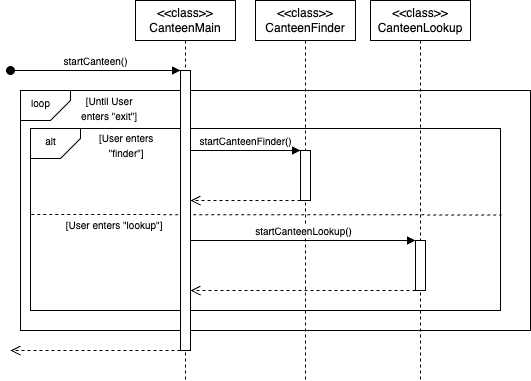

The diagram above was exported from draw.io. Its source (the exported page's mxGraphModel, read from the mxfile embedded in the PNG):
<mxGraphModel dx="948" dy="732" grid="1" gridSize="10" guides="1" tooltips="1" connect="1" arrows="1" fold="1" page="1" pageScale="1" pageWidth="850" pageHeight="1100" math="0" shadow="0">
  <root>
    <mxCell id="0" />
    <mxCell id="1" parent="0" />
    <mxCell id="NhmgWQ6uoELAHFIXynQV-1" value="" style="rounded=0;whiteSpace=wrap;html=1;" parent="1" vertex="1">
      <mxGeometry x="90" y="130" width="510" height="240" as="geometry" />
    </mxCell>
    <mxCell id="NhmgWQ6uoELAHFIXynQV-5" value="" style="rounded=0;whiteSpace=wrap;html=1;" parent="1" vertex="1">
      <mxGeometry x="100" y="168" width="470" height="182" as="geometry" />
    </mxCell>
    <mxCell id="NhmgWQ6uoELAHFIXynQV-6" value="" style="shape=card;whiteSpace=wrap;html=1;rotation=90;flipV=0;flipH=1;size=20;" parent="1" vertex="1">
      <mxGeometry x="110" y="158" width="30" height="50" as="geometry" />
    </mxCell>
    <mxCell id="NhmgWQ6uoELAHFIXynQV-7" value="&lt;font style=&quot;font-size: 10px;&quot;&gt;alt&lt;/font&gt;" style="text;html=1;align=center;verticalAlign=middle;resizable=0;points=[];autosize=1;strokeColor=none;fillColor=none;" parent="1" vertex="1">
      <mxGeometry x="105" y="166" width="30" height="30" as="geometry" />
    </mxCell>
    <mxCell id="NhmgWQ6uoELAHFIXynQV-8" value="&lt;font style=&quot;font-size: 10px;&quot;&gt;&lt;font style=&quot;&quot;&gt;[User enters&amp;nbsp;&lt;/font&gt;&lt;/font&gt;&lt;div&gt;&lt;font style=&quot;font-size: 10px;&quot;&gt;&lt;span style=&quot;background-color: transparent; color: light-dark(rgb(0, 0, 0), rgb(255, 255, 255));&quot;&gt;&quot;finder&quot;]&amp;nbsp;&lt;/span&gt;&lt;/font&gt;&lt;/div&gt;" style="text;html=1;align=center;verticalAlign=middle;resizable=0;points=[];autosize=1;strokeColor=none;fillColor=none;" parent="1" vertex="1">
      <mxGeometry x="157" y="165" width="80" height="40" as="geometry" />
    </mxCell>
    <mxCell id="NhmgWQ6uoELAHFIXynQV-10" value="" style="endArrow=none;dashed=1;html=1;rounded=0;entryX=1.002;entryY=0.475;entryDx=0;entryDy=0;entryPerimeter=0;exitX=0.002;exitY=0.445;exitDx=0;exitDy=0;exitPerimeter=0;" parent="1" target="NhmgWQ6uoELAHFIXynQV-5" edge="1">
      <mxGeometry width="50" height="50" relative="1" as="geometry">
        <mxPoint x="100.77999999999997" y="254" as="sourcePoint" />
        <mxPoint x="489.22" y="254.00000000006" as="targetPoint" />
      </mxGeometry>
    </mxCell>
    <mxCell id="aM9ryv3xv72pqoxQDRHE-1" value="&lt;div&gt;&amp;lt;&amp;lt;class&amp;gt;&amp;gt;&lt;/div&gt;CanteenMain" style="shape=umlLifeline;perimeter=lifelinePerimeter;whiteSpace=wrap;html=1;container=0;dropTarget=0;collapsible=0;recursiveResize=0;outlineConnect=0;portConstraint=eastwest;newEdgeStyle={&quot;edgeStyle&quot;:&quot;elbowEdgeStyle&quot;,&quot;elbow&quot;:&quot;vertical&quot;,&quot;curved&quot;:0,&quot;rounded&quot;:0};" parent="1" vertex="1">
      <mxGeometry x="205" y="40" width="100" height="380" as="geometry" />
    </mxCell>
    <mxCell id="aM9ryv3xv72pqoxQDRHE-2" value="" style="html=1;points=[];perimeter=orthogonalPerimeter;outlineConnect=0;targetShapes=umlLifeline;portConstraint=eastwest;newEdgeStyle={&quot;edgeStyle&quot;:&quot;elbowEdgeStyle&quot;,&quot;elbow&quot;:&quot;vertical&quot;,&quot;curved&quot;:0,&quot;rounded&quot;:0};" parent="aM9ryv3xv72pqoxQDRHE-1" vertex="1">
      <mxGeometry x="45" y="70" width="10" height="280" as="geometry" />
    </mxCell>
    <mxCell id="aM9ryv3xv72pqoxQDRHE-3" value="&lt;font style=&quot;font-size: 10px;&quot;&gt;startCanteen()&lt;/font&gt;" style="html=1;verticalAlign=bottom;startArrow=oval;endArrow=block;startSize=8;edgeStyle=elbowEdgeStyle;elbow=vertical;curved=0;rounded=0;labelBackgroundColor=none;" parent="aM9ryv3xv72pqoxQDRHE-1" target="aM9ryv3xv72pqoxQDRHE-2" edge="1">
      <mxGeometry relative="1" as="geometry">
        <mxPoint x="-125" y="70" as="sourcePoint" />
      </mxGeometry>
    </mxCell>
    <mxCell id="aM9ryv3xv72pqoxQDRHE-5" value="&amp;lt;&amp;lt;class&amp;gt;&amp;gt;&lt;div&gt;CanteenFinder&lt;/div&gt;" style="shape=umlLifeline;perimeter=lifelinePerimeter;whiteSpace=wrap;html=1;container=0;dropTarget=0;collapsible=0;recursiveResize=0;outlineConnect=0;portConstraint=eastwest;newEdgeStyle={&quot;edgeStyle&quot;:&quot;elbowEdgeStyle&quot;,&quot;elbow&quot;:&quot;vertical&quot;,&quot;curved&quot;:0,&quot;rounded&quot;:0};" parent="1" vertex="1">
      <mxGeometry x="325" y="40" width="100" height="380" as="geometry" />
    </mxCell>
    <mxCell id="aM9ryv3xv72pqoxQDRHE-6" value="" style="html=1;points=[];perimeter=orthogonalPerimeter;outlineConnect=0;targetShapes=umlLifeline;portConstraint=eastwest;newEdgeStyle={&quot;edgeStyle&quot;:&quot;elbowEdgeStyle&quot;,&quot;elbow&quot;:&quot;vertical&quot;,&quot;curved&quot;:0,&quot;rounded&quot;:0};" parent="aM9ryv3xv72pqoxQDRHE-5" vertex="1">
      <mxGeometry x="45" y="150" width="10" height="50" as="geometry" />
    </mxCell>
    <mxCell id="aM9ryv3xv72pqoxQDRHE-7" value="&lt;font style=&quot;font-size: 10px;&quot;&gt;startCanteenFinder()&lt;/font&gt;" style="html=1;verticalAlign=bottom;endArrow=block;edgeStyle=elbowEdgeStyle;elbow=vertical;curved=0;rounded=0;" parent="1" source="aM9ryv3xv72pqoxQDRHE-2" target="aM9ryv3xv72pqoxQDRHE-6" edge="1">
      <mxGeometry relative="1" as="geometry">
        <mxPoint x="250" y="130" as="sourcePoint" />
        <Array as="points">
          <mxPoint x="265" y="190" />
          <mxPoint x="195" y="160" />
          <mxPoint x="235" y="120" />
        </Array>
      </mxGeometry>
    </mxCell>
    <mxCell id="aM9ryv3xv72pqoxQDRHE-8" value="" style="html=1;verticalAlign=bottom;endArrow=open;dashed=1;endSize=8;edgeStyle=elbowEdgeStyle;elbow=vertical;curved=0;rounded=0;" parent="1" source="aM9ryv3xv72pqoxQDRHE-6" target="aM9ryv3xv72pqoxQDRHE-2" edge="1">
      <mxGeometry relative="1" as="geometry">
        <mxPoint x="255" y="260" as="targetPoint" />
        <Array as="points">
          <mxPoint x="340" y="240" />
          <mxPoint x="265" y="260" />
          <mxPoint x="200" y="260" />
          <mxPoint x="290" y="230" />
          <mxPoint x="200" y="260" />
          <mxPoint x="260" y="220" />
        </Array>
        <mxPoint x="325" y="254.9999999999999" as="sourcePoint" />
      </mxGeometry>
    </mxCell>
    <mxCell id="NhmgWQ6uoELAHFIXynQV-2" value="" style="shape=card;whiteSpace=wrap;html=1;rotation=90;flipV=0;flipH=1;size=20;" parent="1" vertex="1">
      <mxGeometry x="100" y="120" width="30" height="50" as="geometry" />
    </mxCell>
    <mxCell id="NhmgWQ6uoELAHFIXynQV-3" value="&lt;font style=&quot;font-size: 10px;&quot;&gt;loop&lt;/font&gt;" style="text;html=1;align=center;verticalAlign=middle;resizable=0;points=[];autosize=1;strokeColor=none;fillColor=none;" parent="1" vertex="1">
      <mxGeometry x="90" y="128" width="40" height="30" as="geometry" />
    </mxCell>
    <mxCell id="NhmgWQ6uoELAHFIXynQV-4" value="&lt;font style=&quot;font-size: 10px;&quot;&gt;&lt;font style=&quot;&quot;&gt;[Until User&amp;nbsp;&lt;/font&gt;&lt;/font&gt;&lt;div&gt;&lt;font style=&quot;font-size: 10px;&quot;&gt;&lt;font style=&quot;&quot;&gt;enters&amp;nbsp;&lt;/font&gt;&lt;span style=&quot;background-color: transparent; color: light-dark(rgb(0, 0, 0), rgb(255, 255, 255));&quot;&gt;&quot;exit&quot;]&amp;nbsp;&lt;/span&gt;&lt;/font&gt;&lt;/div&gt;" style="text;html=1;align=center;verticalAlign=middle;resizable=0;points=[];autosize=1;strokeColor=none;fillColor=none;" parent="1" vertex="1">
      <mxGeometry x="140" y="128" width="80" height="40" as="geometry" />
    </mxCell>
    <mxCell id="NhmgWQ6uoELAHFIXynQV-11" value="&lt;font style=&quot;font-size: 10px;&quot;&gt;&lt;font style=&quot;&quot;&gt;[User enters&amp;nbsp;&lt;/font&gt;&lt;span style=&quot;background-color: transparent; color: light-dark(rgb(0, 0, 0), rgb(255, 255, 255));&quot;&gt;&quot;lookup&quot;]&amp;nbsp;&lt;/span&gt;&lt;/font&gt;" style="text;html=1;align=center;verticalAlign=middle;resizable=0;points=[];autosize=1;strokeColor=none;fillColor=none;" parent="1" vertex="1">
      <mxGeometry x="125" y="250" width="120" height="30" as="geometry" />
    </mxCell>
    <mxCell id="NhmgWQ6uoELAHFIXynQV-12" value="&amp;lt;&amp;lt;class&amp;gt;&amp;gt;&lt;div&gt;CanteenLookup&lt;/div&gt;" style="shape=umlLifeline;perimeter=lifelinePerimeter;whiteSpace=wrap;html=1;container=0;dropTarget=0;collapsible=0;recursiveResize=0;outlineConnect=0;portConstraint=eastwest;newEdgeStyle={&quot;edgeStyle&quot;:&quot;elbowEdgeStyle&quot;,&quot;elbow&quot;:&quot;vertical&quot;,&quot;curved&quot;:0,&quot;rounded&quot;:0};" parent="1" vertex="1">
      <mxGeometry x="440" y="40" width="100" height="380" as="geometry" />
    </mxCell>
    <mxCell id="NhmgWQ6uoELAHFIXynQV-13" value="" style="html=1;points=[];perimeter=orthogonalPerimeter;outlineConnect=0;targetShapes=umlLifeline;portConstraint=eastwest;newEdgeStyle={&quot;edgeStyle&quot;:&quot;elbowEdgeStyle&quot;,&quot;elbow&quot;:&quot;vertical&quot;,&quot;curved&quot;:0,&quot;rounded&quot;:0};" parent="NhmgWQ6uoELAHFIXynQV-12" vertex="1">
      <mxGeometry x="45" y="240" width="10" height="50" as="geometry" />
    </mxCell>
    <mxCell id="NhmgWQ6uoELAHFIXynQV-14" value="&lt;font style=&quot;font-size: 10px;&quot;&gt;startCanteenLookup()&lt;/font&gt;" style="html=1;verticalAlign=bottom;endArrow=block;edgeStyle=elbowEdgeStyle;elbow=vertical;curved=0;rounded=0;" parent="1" source="aM9ryv3xv72pqoxQDRHE-2" target="NhmgWQ6uoELAHFIXynQV-13" edge="1">
      <mxGeometry relative="1" as="geometry">
        <mxPoint x="270" y="280" as="sourcePoint" />
        <Array as="points">
          <mxPoint x="275" y="280" />
          <mxPoint x="205" y="250" />
          <mxPoint x="245" y="210" />
        </Array>
        <mxPoint x="380" y="280" as="targetPoint" />
      </mxGeometry>
    </mxCell>
    <mxCell id="NhmgWQ6uoELAHFIXynQV-15" value="" style="html=1;verticalAlign=bottom;endArrow=open;dashed=1;endSize=8;edgeStyle=elbowEdgeStyle;elbow=vertical;curved=0;rounded=0;" parent="1" source="NhmgWQ6uoELAHFIXynQV-13" target="aM9ryv3xv72pqoxQDRHE-2" edge="1">
      <mxGeometry relative="1" as="geometry">
        <mxPoint x="320" y="330" as="targetPoint" />
        <Array as="points">
          <mxPoint x="400" y="330" />
          <mxPoint x="325" y="350" />
          <mxPoint x="260" y="350" />
          <mxPoint x="350" y="320" />
          <mxPoint x="260" y="350" />
          <mxPoint x="320" y="310" />
        </Array>
        <mxPoint x="430" y="330" as="sourcePoint" />
      </mxGeometry>
    </mxCell>
    <mxCell id="NhmgWQ6uoELAHFIXynQV-16" value="" style="html=1;verticalAlign=bottom;endArrow=open;dashed=1;endSize=8;edgeStyle=elbowEdgeStyle;elbow=vertical;curved=0;rounded=0;" parent="1" source="aM9ryv3xv72pqoxQDRHE-2" edge="1">
      <mxGeometry relative="1" as="geometry">
        <mxPoint x="80" y="390" as="targetPoint" />
        <Array as="points">
          <mxPoint x="200" y="390" />
          <mxPoint x="125" y="410" />
          <mxPoint x="60" y="410" />
          <mxPoint x="150" y="380" />
          <mxPoint x="60" y="410" />
          <mxPoint x="120" y="370" />
        </Array>
        <mxPoint x="230" y="390" as="sourcePoint" />
      </mxGeometry>
    </mxCell>
  </root>
</mxGraphModel>